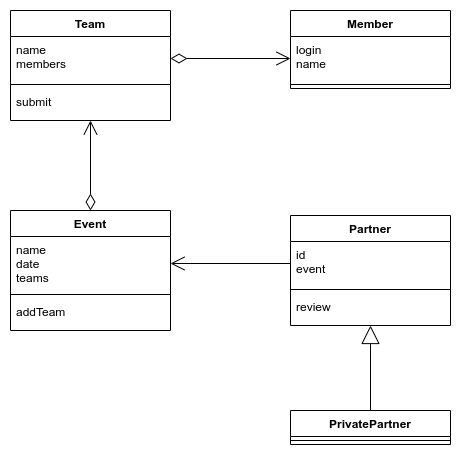

The diagram above was exported from draw.io. Its source (the exported page's mxGraphModel, read from the mxfile embedded in the PNG):
<mxGraphModel dx="662" dy="488" grid="1" gridSize="10" guides="1" tooltips="1" connect="1" arrows="1" fold="1" page="1" pageScale="1" pageWidth="827" pageHeight="1169" background="#FFFFFF" math="0" shadow="0">
  <root>
    <mxCell id="0" />
    <mxCell id="1" parent="0" />
    <mxCell id="35" value="Event" style="swimlane;fontStyle=1;align=center;verticalAlign=top;childLayout=stackLayout;horizontal=1;startSize=26;horizontalStack=0;resizeParent=1;resizeParentMax=0;resizeLast=0;collapsible=1;marginBottom=0;" parent="1" vertex="1">
      <mxGeometry x="40" y="240" width="160" height="120" as="geometry" />
    </mxCell>
    <mxCell id="36" value="name&#10;date&#10;teams" style="text;strokeColor=none;fillColor=none;align=left;verticalAlign=top;spacingLeft=4;spacingRight=4;overflow=hidden;rotatable=0;points=[[0,0.5],[1,0.5]];portConstraint=eastwest;" parent="35" vertex="1">
      <mxGeometry y="26" width="160" height="54" as="geometry" />
    </mxCell>
    <mxCell id="37" value="" style="line;strokeWidth=1;fillColor=none;align=left;verticalAlign=middle;spacingTop=-1;spacingLeft=3;spacingRight=3;rotatable=0;labelPosition=right;points=[];portConstraint=eastwest;" parent="35" vertex="1">
      <mxGeometry y="80" width="160" height="8" as="geometry" />
    </mxCell>
    <mxCell id="38" value="addTeam" style="text;strokeColor=none;fillColor=none;align=left;verticalAlign=top;spacingLeft=4;spacingRight=4;overflow=hidden;rotatable=0;points=[[0,0.5],[1,0.5]];portConstraint=eastwest;" parent="35" vertex="1">
      <mxGeometry y="88" width="160" height="32" as="geometry" />
    </mxCell>
    <mxCell id="50" value="" style="endArrow=open;html=1;endSize=12;startArrow=diamondThin;startSize=14;startFill=0;edgeStyle=orthogonalEdgeStyle;align=left;verticalAlign=bottom;exitX=0.5;exitY=0;exitDx=0;exitDy=0;entryX=0.5;entryY=1;entryDx=0;entryDy=0;entryPerimeter=0;" parent="1" source="35" target="67" edge="1">
      <mxGeometry x="-1" y="3" relative="1" as="geometry">
        <mxPoint x="160" y="500" as="sourcePoint" />
        <mxPoint x="280" y="500" as="targetPoint" />
      </mxGeometry>
    </mxCell>
    <mxCell id="56" value="Partner" style="swimlane;fontStyle=1;align=center;verticalAlign=top;childLayout=stackLayout;horizontal=1;startSize=26;horizontalStack=0;resizeParent=1;resizeParentMax=0;resizeLast=0;collapsible=1;marginBottom=0;" parent="1" vertex="1">
      <mxGeometry x="320" y="245" width="160" height="110" as="geometry" />
    </mxCell>
    <mxCell id="57" value="id&#10;event" style="text;strokeColor=none;fillColor=none;align=left;verticalAlign=top;spacingLeft=4;spacingRight=4;overflow=hidden;rotatable=0;points=[[0,0.5],[1,0.5]];portConstraint=eastwest;" parent="56" vertex="1">
      <mxGeometry y="26" width="160" height="44" as="geometry" />
    </mxCell>
    <mxCell id="58" value="" style="line;strokeWidth=1;fillColor=none;align=left;verticalAlign=middle;spacingTop=-1;spacingLeft=3;spacingRight=3;rotatable=0;labelPosition=right;points=[];portConstraint=eastwest;" parent="56" vertex="1">
      <mxGeometry y="70" width="160" height="8" as="geometry" />
    </mxCell>
    <mxCell id="59" value="review" style="text;strokeColor=none;fillColor=none;align=left;verticalAlign=top;spacingLeft=4;spacingRight=4;overflow=hidden;rotatable=0;points=[[0,0.5],[1,0.5]];portConstraint=eastwest;" parent="56" vertex="1">
      <mxGeometry y="78" width="160" height="32" as="geometry" />
    </mxCell>
    <mxCell id="60" value="PrivatePartner" style="swimlane;fontStyle=1;align=center;verticalAlign=top;childLayout=stackLayout;horizontal=1;startSize=26;horizontalStack=0;resizeParent=1;resizeParentMax=0;resizeLast=0;collapsible=1;marginBottom=0;" parent="1" vertex="1">
      <mxGeometry x="320" y="440" width="160" height="34" as="geometry" />
    </mxCell>
    <mxCell id="62" value="" style="line;strokeWidth=1;fillColor=none;align=left;verticalAlign=middle;spacingTop=-1;spacingLeft=3;spacingRight=3;rotatable=0;labelPosition=right;points=[];portConstraint=eastwest;" parent="60" vertex="1">
      <mxGeometry y="26" width="160" height="8" as="geometry" />
    </mxCell>
    <mxCell id="64" value="Team" style="swimlane;fontStyle=1;align=center;verticalAlign=top;childLayout=stackLayout;horizontal=1;startSize=26;horizontalStack=0;resizeParent=1;resizeParentMax=0;resizeLast=0;collapsible=1;marginBottom=0;" parent="1" vertex="1">
      <mxGeometry x="40" y="40" width="160" height="110" as="geometry" />
    </mxCell>
    <mxCell id="65" value="name&#10;members" style="text;strokeColor=none;fillColor=none;align=left;verticalAlign=top;spacingLeft=4;spacingRight=4;overflow=hidden;rotatable=0;points=[[0,0.5],[1,0.5]];portConstraint=eastwest;" parent="64" vertex="1">
      <mxGeometry y="26" width="160" height="44" as="geometry" />
    </mxCell>
    <mxCell id="66" value="" style="line;strokeWidth=1;fillColor=none;align=left;verticalAlign=middle;spacingTop=-1;spacingLeft=3;spacingRight=3;rotatable=0;labelPosition=right;points=[];portConstraint=eastwest;" parent="64" vertex="1">
      <mxGeometry y="70" width="160" height="8" as="geometry" />
    </mxCell>
    <mxCell id="67" value="submit" style="text;strokeColor=none;fillColor=none;align=left;verticalAlign=top;spacingLeft=4;spacingRight=4;overflow=hidden;rotatable=0;points=[[0,0.5],[1,0.5]];portConstraint=eastwest;" parent="64" vertex="1">
      <mxGeometry y="78" width="160" height="32" as="geometry" />
    </mxCell>
    <mxCell id="69" value="" style="endArrow=open;html=1;endSize=12;startArrow=diamondThin;startSize=14;startFill=0;edgeStyle=orthogonalEdgeStyle;align=left;verticalAlign=bottom;exitX=1;exitY=0.5;exitDx=0;exitDy=0;entryX=0;entryY=0.5;entryDx=0;entryDy=0;" parent="1" source="65" target="85" edge="1">
      <mxGeometry relative="1" as="geometry">
        <mxPoint x="160" y="530" as="sourcePoint" />
        <mxPoint x="280" y="530" as="targetPoint" />
      </mxGeometry>
    </mxCell>
    <mxCell id="75" value="" style="endArrow=open;endFill=1;endSize=12;html=1;exitX=0;exitY=0.5;exitDx=0;exitDy=0;entryX=1;entryY=0.5;entryDx=0;entryDy=0;" parent="1" source="57" target="36" edge="1">
      <mxGeometry width="160" relative="1" as="geometry">
        <mxPoint x="360" y="500" as="sourcePoint" />
        <mxPoint x="480" y="500" as="targetPoint" />
      </mxGeometry>
    </mxCell>
    <mxCell id="80" value="" style="endArrow=block;endSize=16;endFill=0;html=1;exitX=0.5;exitY=0;exitDx=0;exitDy=0;entryX=0.5;entryY=1;entryDx=0;entryDy=0;entryPerimeter=0;" parent="1" source="60" target="59" edge="1">
      <mxGeometry width="160" relative="1" as="geometry">
        <mxPoint x="560" y="500" as="sourcePoint" />
        <mxPoint x="680" y="500" as="targetPoint" />
      </mxGeometry>
    </mxCell>
    <mxCell id="84" value="Member" style="swimlane;fontStyle=1;align=center;verticalAlign=top;childLayout=stackLayout;horizontal=1;startSize=26;horizontalStack=0;resizeParent=1;resizeParentMax=0;resizeLast=0;collapsible=1;marginBottom=0;" parent="1" vertex="1">
      <mxGeometry x="320" y="40" width="160" height="78" as="geometry" />
    </mxCell>
    <mxCell id="85" value="login&#10;name" style="text;strokeColor=none;fillColor=none;align=left;verticalAlign=top;spacingLeft=4;spacingRight=4;overflow=hidden;rotatable=0;points=[[0,0.5],[1,0.5]];portConstraint=eastwest;" parent="84" vertex="1">
      <mxGeometry y="26" width="160" height="44" as="geometry" />
    </mxCell>
    <mxCell id="86" value="" style="line;strokeWidth=1;fillColor=none;align=left;verticalAlign=middle;spacingTop=-1;spacingLeft=3;spacingRight=3;rotatable=0;labelPosition=right;points=[];portConstraint=eastwest;" parent="84" vertex="1">
      <mxGeometry y="70" width="160" height="8" as="geometry" />
    </mxCell>
  </root>
</mxGraphModel>